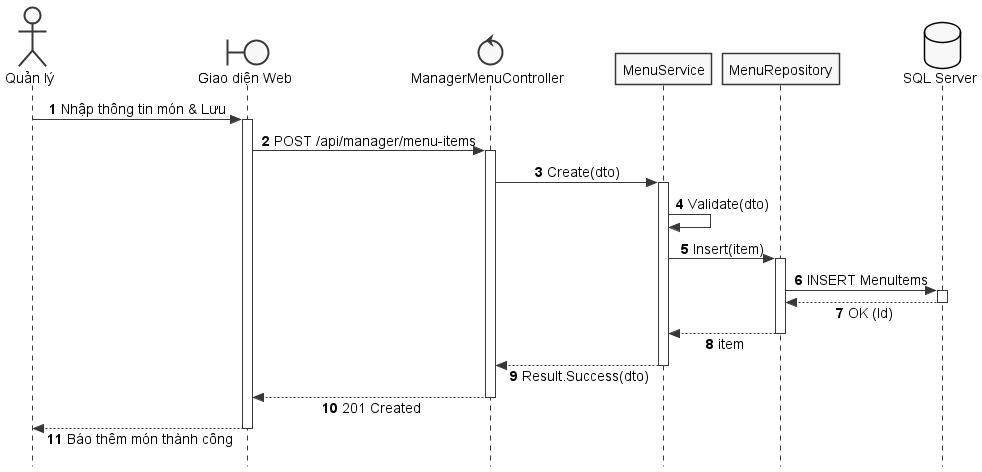

The diagram above was rendered by PlantUML. Its source (embedded in the PNG):
@startuml SD_UC_A1_1_Create_MenuItem
autonumber
skinparam style strictuml
skinparam monochrome true
skinparam shadowing false
skinparam sequenceMessageAlign center
skinparam responseMessageBelowArrow true
skinparam defaultFontName "Segoe UI", Arial, sans-serif
skinparam defaultFontSize 14

actor "Quản lý" as Manager
boundary "Giao diện Web" as UI
control "ManagerMenuController" as Controller
participant "MenuService" as Service
participant "MenuRepository" as Repo
database "SQL Server" as DB

Manager -> UI: Nhập thông tin món & Lưu
activate UI

UI -> Controller: POST /api/manager/menu-items
activate Controller

Controller -> Service: Create(dto)
activate Service

Service -> Service: Validate(dto)

Service -> Repo: Insert(item)
activate Repo

Repo -> DB: INSERT MenuItems
activate DB
DB --> Repo: OK (Id)
deactivate DB

Repo --> Service: item
deactivate Repo

Service --> Controller: Result.Success(dto)
deactivate Service

Controller --> UI: 201 Created
deactivate Controller

UI --> Manager: Báo thêm món thành công
deactivate UI

@enduml